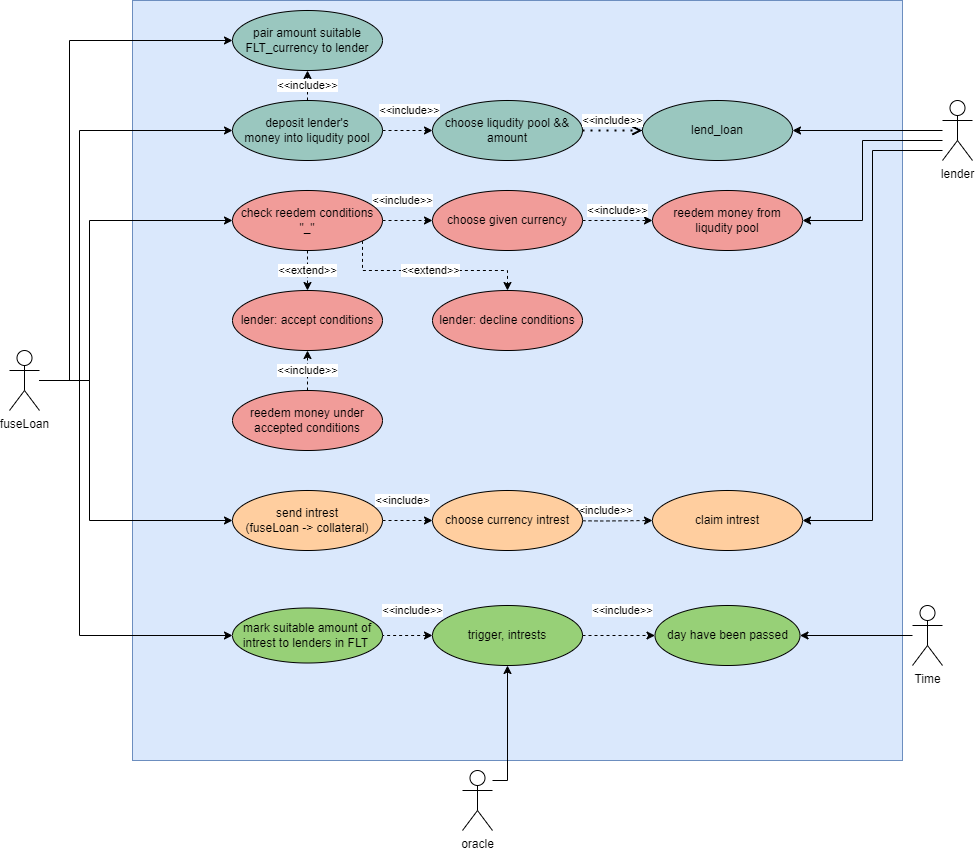

The diagram above was exported from draw.io. Its source (the exported page's mxGraphModel, read from the mxfile embedded in the PNG):
<mxGraphModel dx="2448" dy="983" grid="1" gridSize="10" guides="1" tooltips="1" connect="1" arrows="1" fold="1" page="1" pageScale="1" pageWidth="827" pageHeight="1169" math="0" shadow="0">
  <root>
    <mxCell id="0" />
    <mxCell id="1" parent="0" />
    <mxCell id="it-Qx0HV6BYF5Q0OrvQU-1" value="" style="rounded=0;whiteSpace=wrap;html=1;fillColor=#dae8fc;strokeColor=#6c8ebf;" vertex="1" parent="1">
      <mxGeometry x="923" y="140" width="770" height="760" as="geometry" />
    </mxCell>
    <mxCell id="it-Qx0HV6BYF5Q0OrvQU-2" style="edgeStyle=orthogonalEdgeStyle;rounded=0;orthogonalLoop=1;jettySize=auto;html=1;entryX=1;entryY=0.5;entryDx=0;entryDy=0;" edge="1" parent="1" source="it-Qx0HV6BYF5Q0OrvQU-5" target="it-Qx0HV6BYF5Q0OrvQU-6">
      <mxGeometry relative="1" as="geometry" />
    </mxCell>
    <mxCell id="it-Qx0HV6BYF5Q0OrvQU-3" style="edgeStyle=orthogonalEdgeStyle;rounded=0;orthogonalLoop=1;jettySize=auto;html=1;entryX=1;entryY=0.5;entryDx=0;entryDy=0;" edge="1" parent="1" source="it-Qx0HV6BYF5Q0OrvQU-5" target="it-Qx0HV6BYF5Q0OrvQU-24">
      <mxGeometry relative="1" as="geometry">
        <Array as="points">
          <mxPoint x="1653" y="280" />
          <mxPoint x="1653" y="360" />
        </Array>
      </mxGeometry>
    </mxCell>
    <mxCell id="it-Qx0HV6BYF5Q0OrvQU-4" style="edgeStyle=orthogonalEdgeStyle;rounded=0;orthogonalLoop=1;jettySize=auto;html=1;entryX=1;entryY=0.5;entryDx=0;entryDy=0;" edge="1" parent="1" source="it-Qx0HV6BYF5Q0OrvQU-5" target="it-Qx0HV6BYF5Q0OrvQU-25">
      <mxGeometry relative="1" as="geometry">
        <Array as="points">
          <mxPoint x="1663" y="290" />
          <mxPoint x="1663" y="660" />
        </Array>
      </mxGeometry>
    </mxCell>
    <mxCell id="it-Qx0HV6BYF5Q0OrvQU-5" value="lender" style="shape=umlActor;verticalLabelPosition=bottom;verticalAlign=top;html=1;outlineConnect=0;" vertex="1" parent="1">
      <mxGeometry x="1733" y="240" width="30" height="60" as="geometry" />
    </mxCell>
    <mxCell id="it-Qx0HV6BYF5Q0OrvQU-6" value="lend_loan" style="ellipse;whiteSpace=wrap;html=1;fillColor=#9AC7BF;" vertex="1" parent="1">
      <mxGeometry x="1433" y="240" width="150" height="60" as="geometry" />
    </mxCell>
    <mxCell id="it-Qx0HV6BYF5Q0OrvQU-7" value="choose liqudity pool &amp;amp;&amp;amp;&lt;br&gt;amount" style="ellipse;whiteSpace=wrap;html=1;fillColor=#9AC7BF;" vertex="1" parent="1">
      <mxGeometry x="1223" y="240" width="150" height="60" as="geometry" />
    </mxCell>
    <mxCell id="it-Qx0HV6BYF5Q0OrvQU-8" value="&amp;lt;&amp;lt;include&amp;gt;&amp;gt;" style="endArrow=open;dashed=1;html=1;dashPattern=1 3;strokeWidth=2;rounded=0;entryX=0;entryY=0.5;entryDx=0;entryDy=0;exitX=1;exitY=0.5;exitDx=0;exitDy=0;endFill=0;" edge="1" parent="1" source="it-Qx0HV6BYF5Q0OrvQU-7" target="it-Qx0HV6BYF5Q0OrvQU-6">
      <mxGeometry y="10" width="50" height="50" relative="1" as="geometry">
        <mxPoint x="1233" y="380" as="sourcePoint" />
        <mxPoint x="1283" y="330" as="targetPoint" />
        <mxPoint as="offset" />
      </mxGeometry>
    </mxCell>
    <mxCell id="it-Qx0HV6BYF5Q0OrvQU-9" style="edgeStyle=orthogonalEdgeStyle;rounded=0;orthogonalLoop=1;jettySize=auto;html=1;entryX=0;entryY=0.5;entryDx=0;entryDy=0;" edge="1" parent="1" source="it-Qx0HV6BYF5Q0OrvQU-14" target="it-Qx0HV6BYF5Q0OrvQU-31">
      <mxGeometry relative="1" as="geometry">
        <Array as="points">
          <mxPoint x="880" y="520" />
          <mxPoint x="880" y="360" />
        </Array>
      </mxGeometry>
    </mxCell>
    <mxCell id="it-Qx0HV6BYF5Q0OrvQU-10" style="edgeStyle=orthogonalEdgeStyle;rounded=0;orthogonalLoop=1;jettySize=auto;html=1;entryX=0;entryY=0.5;entryDx=0;entryDy=0;" edge="1" parent="1" source="it-Qx0HV6BYF5Q0OrvQU-14" target="it-Qx0HV6BYF5Q0OrvQU-23">
      <mxGeometry relative="1" as="geometry">
        <Array as="points">
          <mxPoint x="870" y="520" />
          <mxPoint x="870" y="775" />
        </Array>
      </mxGeometry>
    </mxCell>
    <mxCell id="it-Qx0HV6BYF5Q0OrvQU-11" style="edgeStyle=orthogonalEdgeStyle;rounded=0;orthogonalLoop=1;jettySize=auto;html=1;entryX=0;entryY=0.5;entryDx=0;entryDy=0;" edge="1" parent="1" source="it-Qx0HV6BYF5Q0OrvQU-14" target="it-Qx0HV6BYF5Q0OrvQU-39">
      <mxGeometry relative="1" as="geometry">
        <Array as="points">
          <mxPoint x="880" y="520" />
          <mxPoint x="880" y="660" />
        </Array>
      </mxGeometry>
    </mxCell>
    <mxCell id="it-Qx0HV6BYF5Q0OrvQU-12" style="edgeStyle=orthogonalEdgeStyle;rounded=0;orthogonalLoop=1;jettySize=auto;html=1;entryX=0;entryY=0.5;entryDx=0;entryDy=0;" edge="1" parent="1" source="it-Qx0HV6BYF5Q0OrvQU-14" target="it-Qx0HV6BYF5Q0OrvQU-19">
      <mxGeometry relative="1" as="geometry">
        <Array as="points">
          <mxPoint x="870" y="520" />
          <mxPoint x="870" y="270" />
        </Array>
      </mxGeometry>
    </mxCell>
    <mxCell id="it-Qx0HV6BYF5Q0OrvQU-13" style="edgeStyle=orthogonalEdgeStyle;rounded=0;orthogonalLoop=1;jettySize=auto;html=1;entryX=0;entryY=0.5;entryDx=0;entryDy=0;" edge="1" parent="1" source="it-Qx0HV6BYF5Q0OrvQU-14" target="it-Qx0HV6BYF5Q0OrvQU-43">
      <mxGeometry relative="1" as="geometry">
        <Array as="points">
          <mxPoint x="860" y="520" />
          <mxPoint x="860" y="180" />
        </Array>
      </mxGeometry>
    </mxCell>
    <mxCell id="it-Qx0HV6BYF5Q0OrvQU-14" value="fuseLoan" style="shape=umlActor;verticalLabelPosition=bottom;verticalAlign=top;html=1;outlineConnect=0;" vertex="1" parent="1">
      <mxGeometry x="800" y="490" width="30" height="60" as="geometry" />
    </mxCell>
    <mxCell id="it-Qx0HV6BYF5Q0OrvQU-15" style="edgeStyle=orthogonalEdgeStyle;rounded=0;orthogonalLoop=1;jettySize=auto;html=1;entryX=0.5;entryY=1;entryDx=0;entryDy=0;" edge="1" parent="1" source="it-Qx0HV6BYF5Q0OrvQU-16" target="it-Qx0HV6BYF5Q0OrvQU-22">
      <mxGeometry relative="1" as="geometry">
        <Array as="points">
          <mxPoint x="1298" y="920" />
        </Array>
      </mxGeometry>
    </mxCell>
    <mxCell id="it-Qx0HV6BYF5Q0OrvQU-16" value="oracle" style="shape=umlActor;verticalLabelPosition=bottom;verticalAlign=top;html=1;outlineConnect=0;" vertex="1" parent="1">
      <mxGeometry x="1253" y="910" width="30" height="60" as="geometry" />
    </mxCell>
    <mxCell id="it-Qx0HV6BYF5Q0OrvQU-17" value="&amp;lt;&amp;lt;include&amp;gt;&amp;gt;" style="edgeStyle=orthogonalEdgeStyle;rounded=0;orthogonalLoop=1;jettySize=auto;html=1;entryX=0;entryY=0.5;entryDx=0;entryDy=0;dashed=1;" edge="1" parent="1" source="it-Qx0HV6BYF5Q0OrvQU-19" target="it-Qx0HV6BYF5Q0OrvQU-7">
      <mxGeometry x="0.08" y="20" relative="1" as="geometry">
        <mxPoint as="offset" />
      </mxGeometry>
    </mxCell>
    <mxCell id="it-Qx0HV6BYF5Q0OrvQU-18" value="&amp;lt;&amp;lt;include&amp;gt;&amp;gt;" style="edgeStyle=orthogonalEdgeStyle;rounded=0;orthogonalLoop=1;jettySize=auto;html=1;entryX=0.5;entryY=1;entryDx=0;entryDy=0;dashed=1;" edge="1" parent="1" source="it-Qx0HV6BYF5Q0OrvQU-19" target="it-Qx0HV6BYF5Q0OrvQU-43">
      <mxGeometry relative="1" as="geometry" />
    </mxCell>
    <mxCell id="it-Qx0HV6BYF5Q0OrvQU-19" value="deposit lender's &lt;br&gt;money into liqudity pool" style="ellipse;whiteSpace=wrap;html=1;fillColor=#9AC7BF;" vertex="1" parent="1">
      <mxGeometry x="1023" y="240" width="150" height="60" as="geometry" />
    </mxCell>
    <mxCell id="it-Qx0HV6BYF5Q0OrvQU-20" value="&amp;lt;&amp;lt;include&amp;gt;&amp;gt;" style="edgeStyle=orthogonalEdgeStyle;rounded=0;orthogonalLoop=1;jettySize=auto;html=1;entryX=1;entryY=0.5;entryDx=0;entryDy=0;dashed=1;startArrow=classic;startFill=1;endArrow=none;endFill=0;" edge="1" parent="1" source="it-Qx0HV6BYF5Q0OrvQU-22" target="it-Qx0HV6BYF5Q0OrvQU-23">
      <mxGeometry x="-0.2" y="-25" relative="1" as="geometry">
        <mxPoint as="offset" />
      </mxGeometry>
    </mxCell>
    <mxCell id="it-Qx0HV6BYF5Q0OrvQU-21" value="&amp;lt;&amp;lt;include&amp;gt;&amp;gt;" style="edgeStyle=orthogonalEdgeStyle;rounded=0;orthogonalLoop=1;jettySize=auto;html=1;dashed=1;" edge="1" parent="1" source="it-Qx0HV6BYF5Q0OrvQU-22" target="it-Qx0HV6BYF5Q0OrvQU-42">
      <mxGeometry x="0.1034" y="25" relative="1" as="geometry">
        <mxPoint as="offset" />
      </mxGeometry>
    </mxCell>
    <mxCell id="it-Qx0HV6BYF5Q0OrvQU-22" value="trigger, intrests" style="ellipse;whiteSpace=wrap;html=1;fillColor=#97D077;" vertex="1" parent="1">
      <mxGeometry x="1223" y="745" width="150" height="60" as="geometry" />
    </mxCell>
    <mxCell id="it-Qx0HV6BYF5Q0OrvQU-23" value="mark suitable amount of intrest to lenders in FLT&amp;nbsp;" style="ellipse;whiteSpace=wrap;html=1;fillColor=#97D077;" vertex="1" parent="1">
      <mxGeometry x="1023" y="747.5" width="150" height="55" as="geometry" />
    </mxCell>
    <mxCell id="it-Qx0HV6BYF5Q0OrvQU-24" value="reedem money from liqudity pool" style="ellipse;whiteSpace=wrap;html=1;fillColor=#F19C99;" vertex="1" parent="1">
      <mxGeometry x="1443" y="330" width="150" height="60" as="geometry" />
    </mxCell>
    <mxCell id="it-Qx0HV6BYF5Q0OrvQU-25" value="claim intrest" style="ellipse;whiteSpace=wrap;html=1;fillColor=#FFCE9F;" vertex="1" parent="1">
      <mxGeometry x="1443" y="630" width="150" height="60" as="geometry" />
    </mxCell>
    <mxCell id="it-Qx0HV6BYF5Q0OrvQU-26" value="&amp;lt;&amp;lt;include&amp;gt;&amp;gt;" style="edgeStyle=orthogonalEdgeStyle;rounded=0;orthogonalLoop=1;jettySize=auto;html=1;entryX=0;entryY=0.5;entryDx=0;entryDy=0;dashed=1;" edge="1" parent="1" source="it-Qx0HV6BYF5Q0OrvQU-27" target="it-Qx0HV6BYF5Q0OrvQU-24">
      <mxGeometry y="10" relative="1" as="geometry">
        <mxPoint as="offset" />
      </mxGeometry>
    </mxCell>
    <mxCell id="it-Qx0HV6BYF5Q0OrvQU-27" value="choose given currency" style="ellipse;whiteSpace=wrap;html=1;fillColor=#F19C99;" vertex="1" parent="1">
      <mxGeometry x="1223" y="330" width="150" height="60" as="geometry" />
    </mxCell>
    <mxCell id="it-Qx0HV6BYF5Q0OrvQU-28" value="&amp;lt;&amp;lt;include&amp;gt;&amp;gt;" style="edgeStyle=orthogonalEdgeStyle;rounded=0;orthogonalLoop=1;jettySize=auto;html=1;entryX=0;entryY=0.5;entryDx=0;entryDy=0;dashed=1;" edge="1" parent="1" source="it-Qx0HV6BYF5Q0OrvQU-31" target="it-Qx0HV6BYF5Q0OrvQU-27">
      <mxGeometry x="-0.2" y="20" relative="1" as="geometry">
        <mxPoint as="offset" />
      </mxGeometry>
    </mxCell>
    <mxCell id="it-Qx0HV6BYF5Q0OrvQU-29" value="&amp;lt;&amp;lt;extend&amp;gt;&amp;gt;" style="edgeStyle=orthogonalEdgeStyle;rounded=0;orthogonalLoop=1;jettySize=auto;html=1;entryX=0.5;entryY=0;entryDx=0;entryDy=0;dashed=1;" edge="1" parent="1" source="it-Qx0HV6BYF5Q0OrvQU-31" target="it-Qx0HV6BYF5Q0OrvQU-32">
      <mxGeometry relative="1" as="geometry" />
    </mxCell>
    <mxCell id="it-Qx0HV6BYF5Q0OrvQU-30" value="&amp;lt;&amp;lt;extend&amp;gt;&amp;gt;" style="edgeStyle=orthogonalEdgeStyle;rounded=0;orthogonalLoop=1;jettySize=auto;html=1;entryX=0.5;entryY=0;entryDx=0;entryDy=0;dashed=1;" edge="1" parent="1" source="it-Qx0HV6BYF5Q0OrvQU-31" target="it-Qx0HV6BYF5Q0OrvQU-33">
      <mxGeometry relative="1" as="geometry">
        <Array as="points">
          <mxPoint x="1153" y="410" />
          <mxPoint x="1298" y="410" />
        </Array>
      </mxGeometry>
    </mxCell>
    <mxCell id="it-Qx0HV6BYF5Q0OrvQU-31" value="check reedem conditions &quot;_&quot;" style="ellipse;whiteSpace=wrap;html=1;fillColor=#F19C99;" vertex="1" parent="1">
      <mxGeometry x="1023" y="330" width="150" height="60" as="geometry" />
    </mxCell>
    <mxCell id="it-Qx0HV6BYF5Q0OrvQU-32" value="lender: accept conditions" style="ellipse;whiteSpace=wrap;html=1;fillColor=#F19C99;" vertex="1" parent="1">
      <mxGeometry x="1023" y="430" width="150" height="60" as="geometry" />
    </mxCell>
    <mxCell id="it-Qx0HV6BYF5Q0OrvQU-33" value="lender: decline conditions" style="ellipse;whiteSpace=wrap;html=1;fillColor=#F19C99;" vertex="1" parent="1">
      <mxGeometry x="1223" y="430" width="150" height="60" as="geometry" />
    </mxCell>
    <mxCell id="it-Qx0HV6BYF5Q0OrvQU-34" value="&amp;lt;&amp;lt;include&amp;gt;&amp;gt;" style="edgeStyle=orthogonalEdgeStyle;rounded=0;orthogonalLoop=1;jettySize=auto;html=1;entryX=0.5;entryY=1;entryDx=0;entryDy=0;dashed=1;" edge="1" parent="1" source="it-Qx0HV6BYF5Q0OrvQU-35" target="it-Qx0HV6BYF5Q0OrvQU-32">
      <mxGeometry relative="1" as="geometry" />
    </mxCell>
    <mxCell id="it-Qx0HV6BYF5Q0OrvQU-35" value="reedem money under accepted conditions" style="ellipse;whiteSpace=wrap;html=1;fillColor=#F19C99;" vertex="1" parent="1">
      <mxGeometry x="1023" y="530" width="150" height="60" as="geometry" />
    </mxCell>
    <mxCell id="it-Qx0HV6BYF5Q0OrvQU-36" value="&amp;lt;&amp;lt;include&amp;gt;&amp;gt;" style="edgeStyle=orthogonalEdgeStyle;rounded=0;orthogonalLoop=1;jettySize=auto;html=1;entryX=0;entryY=0.5;entryDx=0;entryDy=0;dashed=1;" edge="1" parent="1" target="it-Qx0HV6BYF5Q0OrvQU-25">
      <mxGeometry y="10" relative="1" as="geometry">
        <mxPoint x="1343" y="660" as="sourcePoint" />
        <mxPoint x="1413" y="660" as="targetPoint" />
        <mxPoint as="offset" />
      </mxGeometry>
    </mxCell>
    <mxCell id="it-Qx0HV6BYF5Q0OrvQU-37" value="choose currency intrest" style="ellipse;whiteSpace=wrap;html=1;fillColor=#FFCE9F;" vertex="1" parent="1">
      <mxGeometry x="1223" y="630" width="150" height="60" as="geometry" />
    </mxCell>
    <mxCell id="it-Qx0HV6BYF5Q0OrvQU-38" value="&amp;lt;&amp;lt;include&amp;gt;" style="edgeStyle=orthogonalEdgeStyle;rounded=0;orthogonalLoop=1;jettySize=auto;html=1;entryX=0;entryY=0.5;entryDx=0;entryDy=0;dashed=1;exitX=1;exitY=0.5;exitDx=0;exitDy=0;" edge="1" parent="1" source="it-Qx0HV6BYF5Q0OrvQU-39" target="it-Qx0HV6BYF5Q0OrvQU-37">
      <mxGeometry x="-0.2" y="20" relative="1" as="geometry">
        <mxPoint x="1143" y="660" as="sourcePoint" />
        <mxPoint x="1193" y="660" as="targetPoint" />
        <Array as="points" />
        <mxPoint as="offset" />
      </mxGeometry>
    </mxCell>
    <mxCell id="it-Qx0HV6BYF5Q0OrvQU-39" value="send intrest&lt;br&gt;(fuseLoan -&amp;gt; collateral)" style="ellipse;whiteSpace=wrap;html=1;fillColor=#FFCE9F;" vertex="1" parent="1">
      <mxGeometry x="1023" y="630" width="150" height="60" as="geometry" />
    </mxCell>
    <mxCell id="it-Qx0HV6BYF5Q0OrvQU-40" style="edgeStyle=orthogonalEdgeStyle;rounded=0;orthogonalLoop=1;jettySize=auto;html=1;entryX=1;entryY=0.5;entryDx=0;entryDy=0;" edge="1" parent="1" source="it-Qx0HV6BYF5Q0OrvQU-41" target="it-Qx0HV6BYF5Q0OrvQU-42">
      <mxGeometry relative="1" as="geometry" />
    </mxCell>
    <mxCell id="it-Qx0HV6BYF5Q0OrvQU-41" value="Time" style="shape=umlActor;verticalLabelPosition=bottom;verticalAlign=top;html=1;outlineConnect=0;" vertex="1" parent="1">
      <mxGeometry x="1703" y="745" width="30" height="60" as="geometry" />
    </mxCell>
    <mxCell id="it-Qx0HV6BYF5Q0OrvQU-42" value="day have been passed" style="ellipse;whiteSpace=wrap;html=1;fillColor=#97D077;" vertex="1" parent="1">
      <mxGeometry x="1445.5" y="745" width="145" height="60" as="geometry" />
    </mxCell>
    <mxCell id="it-Qx0HV6BYF5Q0OrvQU-43" value="pair amount suitable FLT_currency to lender" style="ellipse;whiteSpace=wrap;html=1;fillColor=#9AC7BF;" vertex="1" parent="1">
      <mxGeometry x="1023" y="150" width="150" height="60" as="geometry" />
    </mxCell>
  </root>
</mxGraphModel>